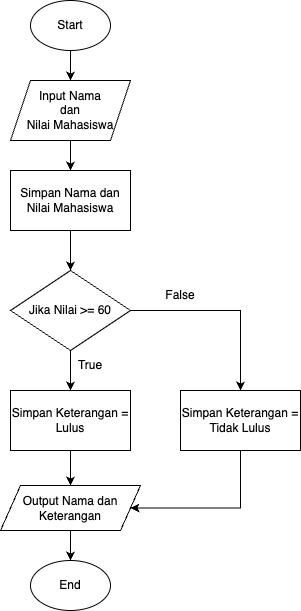

The diagram above was exported from draw.io. Its source (the exported page's mxGraphModel, read from the mxfile embedded in the PNG):
<mxGraphModel dx="954" dy="640" grid="1" gridSize="10" guides="1" tooltips="1" connect="1" arrows="1" fold="1" page="1" pageScale="1" pageWidth="827" pageHeight="1169" math="0" shadow="0">
  <root>
    <mxCell id="WIyWlLk6GJQsqaUBKTNV-0" />
    <mxCell id="WIyWlLk6GJQsqaUBKTNV-1" parent="WIyWlLk6GJQsqaUBKTNV-0" />
    <mxCell id="oRzDZRCs-X7Da57FgZrh-3" style="edgeStyle=orthogonalEdgeStyle;rounded=0;orthogonalLoop=1;jettySize=auto;html=1;entryX=0.5;entryY=0;entryDx=0;entryDy=0;" edge="1" parent="WIyWlLk6GJQsqaUBKTNV-1" source="oRzDZRCs-X7Da57FgZrh-0" target="oRzDZRCs-X7Da57FgZrh-2">
      <mxGeometry relative="1" as="geometry" />
    </mxCell>
    <mxCell id="oRzDZRCs-X7Da57FgZrh-0" value="Start" style="ellipse;whiteSpace=wrap;html=1;" vertex="1" parent="WIyWlLk6GJQsqaUBKTNV-1">
      <mxGeometry x="330" y="70" width="80" height="50" as="geometry" />
    </mxCell>
    <mxCell id="oRzDZRCs-X7Da57FgZrh-1" value="End" style="ellipse;whiteSpace=wrap;html=1;" vertex="1" parent="WIyWlLk6GJQsqaUBKTNV-1">
      <mxGeometry x="330" y="630" width="80" height="50" as="geometry" />
    </mxCell>
    <mxCell id="oRzDZRCs-X7Da57FgZrh-5" style="edgeStyle=orthogonalEdgeStyle;rounded=0;orthogonalLoop=1;jettySize=auto;html=1;entryX=0.5;entryY=0;entryDx=0;entryDy=0;" edge="1" parent="WIyWlLk6GJQsqaUBKTNV-1" source="oRzDZRCs-X7Da57FgZrh-2" target="oRzDZRCs-X7Da57FgZrh-4">
      <mxGeometry relative="1" as="geometry" />
    </mxCell>
    <mxCell id="oRzDZRCs-X7Da57FgZrh-2" value="Input Nama&lt;div&gt;dan&lt;br&gt;Nilai Mahasiswa&lt;/div&gt;" style="shape=parallelogram;perimeter=parallelogramPerimeter;whiteSpace=wrap;html=1;fixedSize=1;" vertex="1" parent="WIyWlLk6GJQsqaUBKTNV-1">
      <mxGeometry x="310" y="150" width="120" height="60" as="geometry" />
    </mxCell>
    <mxCell id="oRzDZRCs-X7Da57FgZrh-8" style="edgeStyle=orthogonalEdgeStyle;rounded=0;orthogonalLoop=1;jettySize=auto;html=1;entryX=0.5;entryY=0;entryDx=0;entryDy=0;" edge="1" parent="WIyWlLk6GJQsqaUBKTNV-1" source="oRzDZRCs-X7Da57FgZrh-4" target="oRzDZRCs-X7Da57FgZrh-6">
      <mxGeometry relative="1" as="geometry" />
    </mxCell>
    <mxCell id="oRzDZRCs-X7Da57FgZrh-4" value="Simpan Nama dan Nilai Mahasiswa" style="rounded=0;whiteSpace=wrap;html=1;" vertex="1" parent="WIyWlLk6GJQsqaUBKTNV-1">
      <mxGeometry x="310" y="240" width="120" height="60" as="geometry" />
    </mxCell>
    <mxCell id="oRzDZRCs-X7Da57FgZrh-9" style="edgeStyle=orthogonalEdgeStyle;rounded=0;orthogonalLoop=1;jettySize=auto;html=1;entryX=0.5;entryY=0;entryDx=0;entryDy=0;" edge="1" parent="WIyWlLk6GJQsqaUBKTNV-1" source="oRzDZRCs-X7Da57FgZrh-6" target="oRzDZRCs-X7Da57FgZrh-7">
      <mxGeometry relative="1" as="geometry" />
    </mxCell>
    <mxCell id="oRzDZRCs-X7Da57FgZrh-12" style="edgeStyle=orthogonalEdgeStyle;rounded=0;orthogonalLoop=1;jettySize=auto;html=1;" edge="1" parent="WIyWlLk6GJQsqaUBKTNV-1" source="oRzDZRCs-X7Da57FgZrh-6" target="oRzDZRCs-X7Da57FgZrh-11">
      <mxGeometry relative="1" as="geometry" />
    </mxCell>
    <mxCell id="oRzDZRCs-X7Da57FgZrh-6" value="Jika Nilai &amp;gt;= 60" style="rhombus;whiteSpace=wrap;html=1;" vertex="1" parent="WIyWlLk6GJQsqaUBKTNV-1">
      <mxGeometry x="310" y="340" width="120" height="80" as="geometry" />
    </mxCell>
    <mxCell id="oRzDZRCs-X7Da57FgZrh-15" style="edgeStyle=orthogonalEdgeStyle;rounded=0;orthogonalLoop=1;jettySize=auto;html=1;entryX=0.5;entryY=0;entryDx=0;entryDy=0;" edge="1" parent="WIyWlLk6GJQsqaUBKTNV-1" source="oRzDZRCs-X7Da57FgZrh-7" target="oRzDZRCs-X7Da57FgZrh-14">
      <mxGeometry relative="1" as="geometry" />
    </mxCell>
    <mxCell id="oRzDZRCs-X7Da57FgZrh-7" value="Simpan Keterangan = Lulus" style="rounded=0;whiteSpace=wrap;html=1;" vertex="1" parent="WIyWlLk6GJQsqaUBKTNV-1">
      <mxGeometry x="310" y="460" width="120" height="60" as="geometry" />
    </mxCell>
    <mxCell id="oRzDZRCs-X7Da57FgZrh-10" value="True" style="text;html=1;align=center;verticalAlign=middle;whiteSpace=wrap;rounded=0;" vertex="1" parent="WIyWlLk6GJQsqaUBKTNV-1">
      <mxGeometry x="360" y="420" width="60" height="30" as="geometry" />
    </mxCell>
    <mxCell id="oRzDZRCs-X7Da57FgZrh-18" style="edgeStyle=orthogonalEdgeStyle;rounded=0;orthogonalLoop=1;jettySize=auto;html=1;entryX=1;entryY=0.5;entryDx=0;entryDy=0;" edge="1" parent="WIyWlLk6GJQsqaUBKTNV-1" source="oRzDZRCs-X7Da57FgZrh-11" target="oRzDZRCs-X7Da57FgZrh-14">
      <mxGeometry relative="1" as="geometry">
        <Array as="points">
          <mxPoint x="540" y="578" />
        </Array>
      </mxGeometry>
    </mxCell>
    <mxCell id="oRzDZRCs-X7Da57FgZrh-11" value="Simpan Keterangan = Tidak Lulus" style="rounded=0;whiteSpace=wrap;html=1;" vertex="1" parent="WIyWlLk6GJQsqaUBKTNV-1">
      <mxGeometry x="480" y="460" width="120" height="60" as="geometry" />
    </mxCell>
    <mxCell id="oRzDZRCs-X7Da57FgZrh-13" value="False" style="text;html=1;align=center;verticalAlign=middle;whiteSpace=wrap;rounded=0;" vertex="1" parent="WIyWlLk6GJQsqaUBKTNV-1">
      <mxGeometry x="450" y="350" width="60" height="30" as="geometry" />
    </mxCell>
    <mxCell id="oRzDZRCs-X7Da57FgZrh-17" style="edgeStyle=orthogonalEdgeStyle;rounded=0;orthogonalLoop=1;jettySize=auto;html=1;entryX=0.5;entryY=0;entryDx=0;entryDy=0;" edge="1" parent="WIyWlLk6GJQsqaUBKTNV-1" source="oRzDZRCs-X7Da57FgZrh-14" target="oRzDZRCs-X7Da57FgZrh-1">
      <mxGeometry relative="1" as="geometry" />
    </mxCell>
    <mxCell id="oRzDZRCs-X7Da57FgZrh-14" value="Output Nama dan Keterangan" style="shape=parallelogram;perimeter=parallelogramPerimeter;whiteSpace=wrap;html=1;fixedSize=1;" vertex="1" parent="WIyWlLk6GJQsqaUBKTNV-1">
      <mxGeometry x="300" y="555" width="140" height="45" as="geometry" />
    </mxCell>
  </root>
</mxGraphModel>